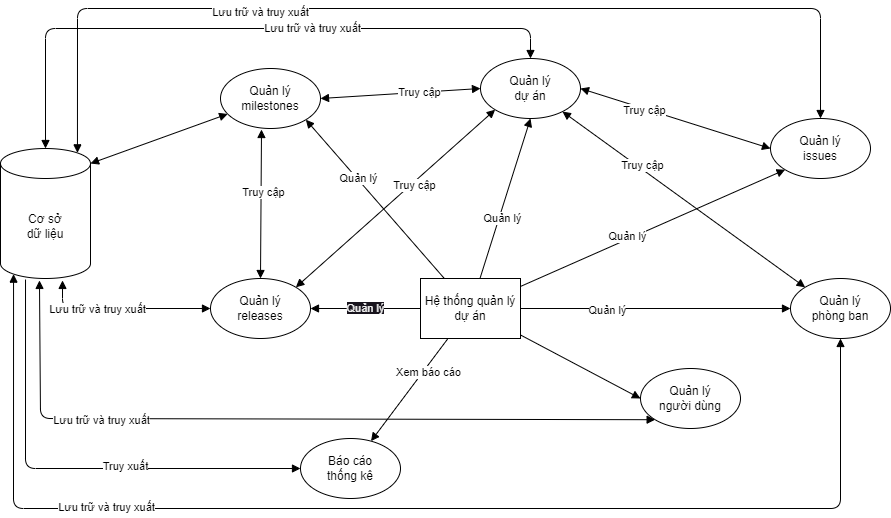

The diagram above was exported from draw.io. Its source (the exported page's mxGraphModel, read from the mxfile embedded in the PNG):
<mxGraphModel dx="1904" dy="1879" grid="1" gridSize="10" guides="1" tooltips="1" connect="1" arrows="1" fold="1" page="1" pageScale="1" pageWidth="850" pageHeight="1100" math="0" shadow="0">
  <root>
    <mxCell id="0" />
    <mxCell id="1" parent="0" />
    <mxCell id="11" style="edgeStyle=none;html=1;endArrow=block;endFill=1;startArrow=none;startFill=0;" edge="1" parent="1" source="2" target="9">
      <mxGeometry relative="1" as="geometry" />
    </mxCell>
    <mxCell id="50" value="Xem báo cáo" style="edgeLabel;html=1;align=center;verticalAlign=middle;resizable=0;points=[];" vertex="1" connectable="0" parent="11">
      <mxGeometry x="-0.3843" y="4" relative="1" as="geometry">
        <mxPoint as="offset" />
      </mxGeometry>
    </mxCell>
    <mxCell id="12" style="edgeStyle=none;html=1;entryX=0;entryY=1;entryDx=0;entryDy=0;endArrow=block;endFill=1;startArrow=none;startFill=0;" edge="1" parent="1" source="2" target="8">
      <mxGeometry relative="1" as="geometry" />
    </mxCell>
    <mxCell id="48" value="Quản lý" style="edgeLabel;html=1;align=center;verticalAlign=middle;resizable=0;points=[];" vertex="1" connectable="0" parent="12">
      <mxGeometry x="-0.1837" y="3" relative="1" as="geometry">
        <mxPoint as="offset" />
      </mxGeometry>
    </mxCell>
    <mxCell id="13" value="&lt;span style=&quot;color: rgb(240, 240, 240); font-family: Helvetica; font-size: 11px; font-style: normal; font-variant-ligatures: normal; font-variant-caps: normal; font-weight: 400; letter-spacing: normal; orphans: 2; text-align: center; text-indent: 0px; text-transform: none; widows: 2; word-spacing: 0px; -webkit-text-stroke-width: 0px; background-color: rgb(24, 20, 29); text-decoration-thickness: initial; text-decoration-style: initial; text-decoration-color: initial; float: none; display: inline !important;&quot;&gt;Quản lý&lt;/span&gt;" style="edgeStyle=none;html=1;entryX=1;entryY=0.5;entryDx=0;entryDy=0;endArrow=block;endFill=1;startArrow=none;startFill=0;" edge="1" parent="1" source="2" target="7">
      <mxGeometry relative="1" as="geometry" />
    </mxCell>
    <mxCell id="14" style="edgeStyle=none;html=1;entryX=1;entryY=1;entryDx=0;entryDy=0;endArrow=block;endFill=1;startArrow=none;startFill=0;" edge="1" parent="1" source="2" target="5">
      <mxGeometry relative="1" as="geometry" />
    </mxCell>
    <mxCell id="47" value="Quản lý" style="edgeLabel;html=1;align=center;verticalAlign=middle;resizable=0;points=[];" vertex="1" connectable="0" parent="14">
      <mxGeometry x="0.2572" relative="1" as="geometry">
        <mxPoint y="-1" as="offset" />
      </mxGeometry>
    </mxCell>
    <mxCell id="15" style="edgeStyle=none;html=1;entryX=0.5;entryY=1;entryDx=0;entryDy=0;startArrow=none;startFill=0;endArrow=block;endFill=1;" edge="1" parent="1" source="2" target="6">
      <mxGeometry relative="1" as="geometry" />
    </mxCell>
    <mxCell id="44" value="Quản lý" style="edgeLabel;html=1;align=center;verticalAlign=middle;resizable=0;points=[];" vertex="1" connectable="0" parent="15">
      <mxGeometry x="-0.2372" y="-3" relative="1" as="geometry">
        <mxPoint as="offset" />
      </mxGeometry>
    </mxCell>
    <mxCell id="16" style="edgeStyle=none;html=1;entryX=0;entryY=0.5;entryDx=0;entryDy=0;startArrow=none;startFill=0;endArrow=block;endFill=1;" edge="1" parent="1" source="2" target="3">
      <mxGeometry relative="1" as="geometry" />
    </mxCell>
    <mxCell id="17" style="edgeStyle=none;html=1;entryX=0;entryY=0.5;entryDx=0;entryDy=0;endArrow=block;endFill=1;startArrow=none;startFill=0;" edge="1" parent="1" source="2" target="4">
      <mxGeometry relative="1" as="geometry" />
    </mxCell>
    <mxCell id="49" value="Quản lý" style="edgeLabel;html=1;align=center;verticalAlign=middle;resizable=0;points=[];" vertex="1" connectable="0" parent="17">
      <mxGeometry x="-0.363" y="-1" relative="1" as="geometry">
        <mxPoint as="offset" />
      </mxGeometry>
    </mxCell>
    <mxCell id="2" value="Hệ thống quản lý dự án" style="rounded=0;whiteSpace=wrap;html=1;" vertex="1" parent="1">
      <mxGeometry x="300" y="230" width="100" height="60" as="geometry" />
    </mxCell>
    <mxCell id="3" value="Quản lý &lt;br&gt;người dùng" style="ellipse;whiteSpace=wrap;html=1;" vertex="1" parent="1">
      <mxGeometry x="520" y="320" width="100" height="60" as="geometry" />
    </mxCell>
    <mxCell id="4" value="Quản lý &lt;br&gt;phòng ban" style="ellipse;whiteSpace=wrap;html=1;" vertex="1" parent="1">
      <mxGeometry x="670" y="230" width="100" height="60" as="geometry" />
    </mxCell>
    <mxCell id="18" style="edgeStyle=none;html=1;entryX=0;entryY=0.5;entryDx=0;entryDy=0;startArrow=block;startFill=1;endArrow=block;endFill=1;exitX=1;exitY=0.5;exitDx=0;exitDy=0;" edge="1" parent="1" source="5" target="6">
      <mxGeometry relative="1" as="geometry" />
    </mxCell>
    <mxCell id="38" value="Truy cập" style="edgeLabel;html=1;align=center;verticalAlign=middle;resizable=0;points=[];" vertex="1" connectable="0" parent="18">
      <mxGeometry x="0.2322" relative="1" as="geometry">
        <mxPoint as="offset" />
      </mxGeometry>
    </mxCell>
    <mxCell id="24" style="edgeStyle=none;html=1;entryX=1;entryY=0;entryDx=0;entryDy=15;entryPerimeter=0;startArrow=block;startFill=1;endArrow=block;endFill=1;" edge="1" parent="1" source="5" target="10">
      <mxGeometry relative="1" as="geometry" />
    </mxCell>
    <mxCell id="5" value="Quản lý&lt;br&gt;milestones" style="ellipse;whiteSpace=wrap;html=1;" vertex="1" parent="1">
      <mxGeometry x="100" y="20" width="100" height="60" as="geometry" />
    </mxCell>
    <mxCell id="31" style="edgeStyle=none;html=1;entryX=0;entryY=0;entryDx=0;entryDy=0;startArrow=block;startFill=1;endArrow=block;endFill=1;" edge="1" parent="1" source="6" target="4">
      <mxGeometry relative="1" as="geometry" />
    </mxCell>
    <mxCell id="43" value="Truy cập" style="edgeLabel;html=1;align=center;verticalAlign=middle;resizable=0;points=[];" vertex="1" connectable="0" parent="31">
      <mxGeometry x="-0.3615" y="3" relative="1" as="geometry">
        <mxPoint as="offset" />
      </mxGeometry>
    </mxCell>
    <mxCell id="6" value="Quản lý &lt;br&gt;dự án" style="ellipse;whiteSpace=wrap;html=1;" vertex="1" parent="1">
      <mxGeometry x="360" y="10" width="100" height="60" as="geometry" />
    </mxCell>
    <mxCell id="21" style="edgeStyle=none;html=1;exitX=1;exitY=0;exitDx=0;exitDy=0;entryX=0;entryY=1;entryDx=0;entryDy=0;startArrow=block;startFill=1;endArrow=block;endFill=1;" edge="1" parent="1" source="7" target="6">
      <mxGeometry relative="1" as="geometry" />
    </mxCell>
    <mxCell id="42" value="Truy cập" style="edgeLabel;html=1;align=center;verticalAlign=middle;resizable=0;points=[];" vertex="1" connectable="0" parent="21">
      <mxGeometry x="0.1705" y="-2" relative="1" as="geometry">
        <mxPoint as="offset" />
      </mxGeometry>
    </mxCell>
    <mxCell id="7" value="Quản lý&lt;br&gt;releases" style="ellipse;whiteSpace=wrap;html=1;" vertex="1" parent="1">
      <mxGeometry x="90" y="230" width="100" height="60" as="geometry" />
    </mxCell>
    <mxCell id="22" style="edgeStyle=none;html=1;startArrow=block;startFill=1;endArrow=block;endFill=1;exitX=0;exitY=0.5;exitDx=0;exitDy=0;entryX=1;entryY=0.5;entryDx=0;entryDy=0;" edge="1" parent="1" source="8" target="6">
      <mxGeometry relative="1" as="geometry" />
    </mxCell>
    <mxCell id="40" value="Truy cập" style="edgeLabel;html=1;align=center;verticalAlign=middle;resizable=0;points=[];" vertex="1" connectable="0" parent="22">
      <mxGeometry x="0.3274" y="1" relative="1" as="geometry">
        <mxPoint as="offset" />
      </mxGeometry>
    </mxCell>
    <mxCell id="8" value="Quản lý&lt;br&gt;issues" style="ellipse;whiteSpace=wrap;html=1;" vertex="1" parent="1">
      <mxGeometry x="650" y="70" width="100" height="60" as="geometry" />
    </mxCell>
    <mxCell id="9" value="Báo cáo&lt;br&gt;thống kê" style="ellipse;whiteSpace=wrap;html=1;" vertex="1" parent="1">
      <mxGeometry x="180" y="390" width="100" height="60" as="geometry" />
    </mxCell>
    <mxCell id="10" value="Cơ sở&lt;br&gt;dữ liệu" style="shape=cylinder3;whiteSpace=wrap;html=1;boundedLbl=1;backgroundOutline=1;size=15;" vertex="1" parent="1">
      <mxGeometry x="-120" y="100" width="90" height="130" as="geometry" />
    </mxCell>
    <mxCell id="25" style="edgeStyle=none;html=1;entryX=0.689;entryY=1.015;entryDx=0;entryDy=0;entryPerimeter=0;startArrow=block;startFill=1;endArrow=block;endFill=1;exitX=0;exitY=0.5;exitDx=0;exitDy=0;" edge="1" parent="1" source="7" target="10">
      <mxGeometry relative="1" as="geometry">
        <mxPoint x="139.24841006530778" y="123.65506918053234" as="sourcePoint" />
        <mxPoint x="-25" y="250" as="targetPoint" />
        <Array as="points">
          <mxPoint x="-58" y="260" />
        </Array>
      </mxGeometry>
    </mxCell>
    <mxCell id="39" value="Lưu trữ và truy xuất" style="edgeLabel;html=1;align=center;verticalAlign=middle;resizable=0;points=[];" vertex="1" connectable="0" parent="25">
      <mxGeometry x="0.3" relative="1" as="geometry">
        <mxPoint as="offset" />
      </mxGeometry>
    </mxCell>
    <mxCell id="26" style="edgeStyle=none;html=1;entryX=0.433;entryY=1.015;entryDx=0;entryDy=0;entryPerimeter=0;startArrow=block;startFill=1;endArrow=block;endFill=1;exitX=0;exitY=1;exitDx=0;exitDy=0;" edge="1" parent="1" source="3" target="10">
      <mxGeometry relative="1" as="geometry">
        <mxPoint x="90" y="280" as="sourcePoint" />
        <mxPoint x="20" y="290" as="targetPoint" />
        <Array as="points">
          <mxPoint x="-80" y="370" />
        </Array>
      </mxGeometry>
    </mxCell>
    <mxCell id="35" value="Lưu trữ và truy xuất" style="edgeLabel;html=1;align=center;verticalAlign=middle;resizable=0;points=[];" vertex="1" connectable="0" parent="26">
      <mxGeometry x="0.4727" y="1" relative="1" as="geometry">
        <mxPoint as="offset" />
      </mxGeometry>
    </mxCell>
    <mxCell id="27" style="edgeStyle=none;html=1;entryX=0.5;entryY=0;entryDx=0;entryDy=0;entryPerimeter=0;startArrow=block;startFill=1;endArrow=block;endFill=1;exitX=0.5;exitY=0;exitDx=0;exitDy=0;" edge="1" parent="1" source="6" target="10">
      <mxGeometry relative="1" as="geometry">
        <mxPoint x="504.64466094067257" y="441.21320343559614" as="sourcePoint" />
        <mxPoint x="20" y="315" as="targetPoint" />
        <Array as="points">
          <mxPoint x="410" y="-20" />
          <mxPoint x="-75" y="-20" />
        </Array>
      </mxGeometry>
    </mxCell>
    <mxCell id="34" value="Lưu trữ và truy xuất" style="edgeLabel;html=1;align=center;verticalAlign=middle;resizable=0;points=[];" vertex="1" connectable="0" parent="27">
      <mxGeometry x="-0.2157" y="-1" relative="1" as="geometry">
        <mxPoint as="offset" />
      </mxGeometry>
    </mxCell>
    <mxCell id="28" style="edgeStyle=none;html=1;entryX=0.855;entryY=0;entryDx=0;entryDy=4.35;entryPerimeter=0;startArrow=block;startFill=1;endArrow=block;endFill=1;exitX=0.5;exitY=0;exitDx=0;exitDy=0;" edge="1" parent="1" source="8" target="10">
      <mxGeometry relative="1" as="geometry">
        <mxPoint x="400" y="80" as="sourcePoint" />
        <mxPoint x="20" y="340" as="targetPoint" />
        <Array as="points">
          <mxPoint x="700" y="-40" />
          <mxPoint x="-43" y="-40" />
        </Array>
      </mxGeometry>
    </mxCell>
    <mxCell id="33" value="Lưu trữ và truy xuất" style="edgeLabel;html=1;align=center;verticalAlign=middle;resizable=0;points=[];" vertex="1" connectable="0" parent="28">
      <mxGeometry x="0.3456" y="3" relative="1" as="geometry">
        <mxPoint as="offset" />
      </mxGeometry>
    </mxCell>
    <mxCell id="29" style="edgeStyle=none;html=1;entryX=0.145;entryY=1;entryDx=0;entryDy=-4.35;entryPerimeter=0;startArrow=block;startFill=1;endArrow=block;endFill=1;exitX=0.5;exitY=1;exitDx=0;exitDy=0;" edge="1" parent="1" source="4" target="10">
      <mxGeometry relative="1" as="geometry">
        <mxPoint x="594.6446609406726" y="151.21320343559614" as="sourcePoint" />
        <mxPoint x="20" y="365" as="targetPoint" />
        <Array as="points">
          <mxPoint x="720" y="460" />
          <mxPoint x="-107" y="460" />
        </Array>
      </mxGeometry>
    </mxCell>
    <mxCell id="36" value="Lưu trữ và truy xuất" style="edgeLabel;html=1;align=center;verticalAlign=middle;resizable=0;points=[];" vertex="1" connectable="0" parent="29">
      <mxGeometry x="0.4702" y="-2" relative="1" as="geometry">
        <mxPoint as="offset" />
      </mxGeometry>
    </mxCell>
    <mxCell id="30" style="edgeStyle=none;html=1;startArrow=none;startFill=0;endArrow=block;endFill=1;exitX=0.278;exitY=1.008;exitDx=0;exitDy=0;exitPerimeter=0;entryX=0;entryY=0.5;entryDx=0;entryDy=0;" edge="1" parent="1" source="10" target="9">
      <mxGeometry relative="1" as="geometry">
        <mxPoint x="680" y="240" as="sourcePoint" />
        <mxPoint x="100" y="510" as="targetPoint" />
        <Array as="points">
          <mxPoint x="-95" y="420" />
        </Array>
      </mxGeometry>
    </mxCell>
    <mxCell id="37" value="Truy xuất" style="edgeLabel;html=1;align=center;verticalAlign=middle;resizable=0;points=[];" vertex="1" connectable="0" parent="30">
      <mxGeometry x="0.2404" y="3" relative="1" as="geometry">
        <mxPoint as="offset" />
      </mxGeometry>
    </mxCell>
    <mxCell id="45" style="edgeStyle=none;html=1;exitX=0.5;exitY=0;exitDx=0;exitDy=0;entryX=0.41;entryY=1.017;entryDx=0;entryDy=0;startArrow=block;startFill=1;endArrow=block;endFill=1;entryPerimeter=0;" edge="1" parent="1" source="7" target="5">
      <mxGeometry relative="1" as="geometry">
        <mxPoint x="185.35533905932743" y="248.78679656440318" as="sourcePoint" />
        <mxPoint x="384.64466094067257" y="71.21320343559614" as="targetPoint" />
      </mxGeometry>
    </mxCell>
    <mxCell id="46" value="Truy cập" style="edgeLabel;html=1;align=center;verticalAlign=middle;resizable=0;points=[];" vertex="1" connectable="0" parent="45">
      <mxGeometry x="0.1705" y="-2" relative="1" as="geometry">
        <mxPoint as="offset" />
      </mxGeometry>
    </mxCell>
  </root>
</mxGraphModel>